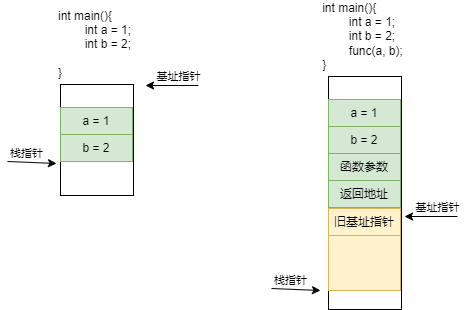

The diagram above was exported from draw.io. Its source (the exported page's mxGraphModel, read from the mxfile embedded in the PNG):
<mxGraphModel dx="1426" dy="785" grid="0" gridSize="10" guides="1" tooltips="1" connect="1" arrows="1" fold="1" page="1" pageScale="1" pageWidth="827" pageHeight="1169" background="#ffffff" math="0" shadow="0">
  <root>
    <mxCell id="0" />
    <mxCell id="1" parent="0" />
    <mxCell id="mJATJJbSSeBcEYZKJd4J-1" value="" style="rounded=0;whiteSpace=wrap;html=1;" vertex="1" parent="1">
      <mxGeometry x="234" y="293" width="73" height="111" as="geometry" />
    </mxCell>
    <mxCell id="mJATJJbSSeBcEYZKJd4J-3" value="" style="endArrow=classic;html=1;rounded=0;" edge="1" parent="1">
      <mxGeometry width="50" height="50" relative="1" as="geometry">
        <mxPoint x="372" y="294" as="sourcePoint" />
        <mxPoint x="319" y="294" as="targetPoint" />
      </mxGeometry>
    </mxCell>
    <mxCell id="mJATJJbSSeBcEYZKJd4J-5" value="基址指针" style="edgeLabel;html=1;align=center;verticalAlign=middle;resizable=0;points=[];" vertex="1" connectable="0" parent="mJATJJbSSeBcEYZKJd4J-3">
      <mxGeometry x="-0.1321" y="2" relative="1" as="geometry">
        <mxPoint x="2" y="-12" as="offset" />
      </mxGeometry>
    </mxCell>
    <mxCell id="mJATJJbSSeBcEYZKJd4J-4" value="" style="endArrow=classic;html=1;rounded=0;" edge="1" parent="1">
      <mxGeometry width="50" height="50" relative="1" as="geometry">
        <mxPoint x="181" y="370" as="sourcePoint" />
        <mxPoint x="230" y="372" as="targetPoint" />
      </mxGeometry>
    </mxCell>
    <mxCell id="mJATJJbSSeBcEYZKJd4J-6" value="栈指针" style="edgeLabel;html=1;align=center;verticalAlign=middle;resizable=0;points=[];" vertex="1" connectable="0" parent="1">
      <mxGeometry x="210" y="359" as="geometry">
        <mxPoint x="-11" y="2" as="offset" />
      </mxGeometry>
    </mxCell>
    <mxCell id="mJATJJbSSeBcEYZKJd4J-7" value="&lt;div style=&quot;text-align: left;&quot;&gt;&lt;span style=&quot;background-color: initial;&quot;&gt;int main(){&lt;/span&gt;&lt;/div&gt;&lt;div style=&quot;text-align: left;&quot;&gt;&lt;span style=&quot;background-color: initial;&quot;&gt;&lt;span style=&quot;white-space: pre;&quot;&gt;&#09;&lt;/span&gt;int a = 1;&lt;br&gt;&lt;/span&gt;&lt;/div&gt;&lt;div style=&quot;text-align: left;&quot;&gt;&lt;span style=&quot;background-color: initial;&quot;&gt;&lt;span style=&quot;white-space: pre;&quot;&gt;&#09;&lt;/span&gt;int b = 2;&lt;br&gt;&lt;/span&gt;&lt;/div&gt;&lt;div style=&quot;text-align: left;&quot;&gt;&lt;span style=&quot;background-color: initial;&quot;&gt;&lt;span style=&quot;white-space: pre;&quot;&gt;&#09;&lt;/span&gt;&lt;br&gt;&lt;/span&gt;&lt;/div&gt;&lt;div style=&quot;text-align: left;&quot;&gt;&lt;span style=&quot;background-color: initial;&quot;&gt;}&lt;/span&gt;&lt;br&gt;&lt;/div&gt;" style="text;html=1;align=center;verticalAlign=middle;whiteSpace=wrap;rounded=0;" vertex="1" parent="1">
      <mxGeometry x="177" y="238" width="183" height="30" as="geometry" />
    </mxCell>
    <mxCell id="mJATJJbSSeBcEYZKJd4J-8" value="a = 1" style="rounded=0;whiteSpace=wrap;html=1;fillColor=#d5e8d4;strokeColor=#82b366;" vertex="1" parent="1">
      <mxGeometry x="234" y="316" width="72" height="27" as="geometry" />
    </mxCell>
    <mxCell id="mJATJJbSSeBcEYZKJd4J-10" value="b = 2" style="rounded=0;whiteSpace=wrap;html=1;fillColor=#d5e8d4;strokeColor=#82b366;" vertex="1" parent="1">
      <mxGeometry x="234" y="343" width="72" height="27" as="geometry" />
    </mxCell>
    <mxCell id="mJATJJbSSeBcEYZKJd4J-12" value="" style="rounded=0;whiteSpace=wrap;html=1;" vertex="1" parent="1">
      <mxGeometry x="502" y="285" width="73" height="233" as="geometry" />
    </mxCell>
    <mxCell id="mJATJJbSSeBcEYZKJd4J-13" value="" style="endArrow=classic;html=1;rounded=0;" edge="1" parent="1">
      <mxGeometry width="50" height="50" relative="1" as="geometry">
        <mxPoint x="631" y="425" as="sourcePoint" />
        <mxPoint x="578" y="425" as="targetPoint" />
      </mxGeometry>
    </mxCell>
    <mxCell id="mJATJJbSSeBcEYZKJd4J-14" value="基址指针" style="edgeLabel;html=1;align=center;verticalAlign=middle;resizable=0;points=[];" vertex="1" connectable="0" parent="mJATJJbSSeBcEYZKJd4J-13">
      <mxGeometry x="-0.1321" y="2" relative="1" as="geometry">
        <mxPoint x="2" y="-12" as="offset" />
      </mxGeometry>
    </mxCell>
    <mxCell id="mJATJJbSSeBcEYZKJd4J-15" value="" style="endArrow=classic;html=1;rounded=0;" edge="1" parent="1">
      <mxGeometry width="50" height="50" relative="1" as="geometry">
        <mxPoint x="445" y="497" as="sourcePoint" />
        <mxPoint x="494" y="499" as="targetPoint" />
      </mxGeometry>
    </mxCell>
    <mxCell id="mJATJJbSSeBcEYZKJd4J-16" value="栈指针" style="edgeLabel;html=1;align=center;verticalAlign=middle;resizable=0;points=[];" vertex="1" connectable="0" parent="1">
      <mxGeometry x="474" y="486" as="geometry">
        <mxPoint x="-11" y="2" as="offset" />
      </mxGeometry>
    </mxCell>
    <mxCell id="mJATJJbSSeBcEYZKJd4J-17" value="&lt;div style=&quot;text-align: left;&quot;&gt;&lt;span style=&quot;background-color: initial;&quot;&gt;int main(){&lt;/span&gt;&lt;/div&gt;&lt;div style=&quot;text-align: left;&quot;&gt;&lt;span style=&quot;background-color: initial;&quot;&gt;&lt;span style=&quot;white-space: pre;&quot;&gt;&#09;&lt;/span&gt;int a = 1;&lt;br&gt;&lt;/span&gt;&lt;/div&gt;&lt;div style=&quot;text-align: left;&quot;&gt;&lt;span style=&quot;background-color: initial;&quot;&gt;&lt;span style=&quot;white-space: pre;&quot;&gt;&#09;&lt;/span&gt;int b = 2;&lt;br&gt;&lt;/span&gt;&lt;/div&gt;&lt;div style=&quot;text-align: left;&quot;&gt;&lt;span style=&quot;background-color: initial;&quot;&gt;&lt;span style=&quot;white-space: pre;&quot;&gt;&#09;&lt;/span&gt;func(a, b);&lt;br&gt;&lt;/span&gt;&lt;/div&gt;&lt;div style=&quot;text-align: left;&quot;&gt;&lt;span style=&quot;background-color: initial;&quot;&gt;}&lt;/span&gt;&lt;br&gt;&lt;/div&gt;" style="text;html=1;align=center;verticalAlign=middle;whiteSpace=wrap;rounded=0;" vertex="1" parent="1">
      <mxGeometry x="445" y="230" width="183" height="30" as="geometry" />
    </mxCell>
    <mxCell id="mJATJJbSSeBcEYZKJd4J-18" value="a = 1" style="rounded=0;whiteSpace=wrap;html=1;fillColor=#d5e8d4;strokeColor=#82b366;" vertex="1" parent="1">
      <mxGeometry x="502" y="308" width="72" height="27" as="geometry" />
    </mxCell>
    <mxCell id="mJATJJbSSeBcEYZKJd4J-19" value="b = 2" style="rounded=0;whiteSpace=wrap;html=1;fillColor=#d5e8d4;strokeColor=#82b366;" vertex="1" parent="1">
      <mxGeometry x="502" y="335" width="72" height="27" as="geometry" />
    </mxCell>
    <mxCell id="mJATJJbSSeBcEYZKJd4J-20" value="函数参数" style="rounded=0;whiteSpace=wrap;html=1;fillColor=#d5e8d4;strokeColor=#82b366;" vertex="1" parent="1">
      <mxGeometry x="502" y="362" width="72" height="27" as="geometry" />
    </mxCell>
    <mxCell id="mJATJJbSSeBcEYZKJd4J-21" value="返回地址" style="rounded=0;whiteSpace=wrap;html=1;fillColor=#d5e8d4;strokeColor=#82b366;" vertex="1" parent="1">
      <mxGeometry x="502" y="389" width="72" height="27" as="geometry" />
    </mxCell>
    <mxCell id="mJATJJbSSeBcEYZKJd4J-22" value="旧基址指针" style="rounded=0;whiteSpace=wrap;html=1;fillColor=#fff2cc;strokeColor=#d6b656;" vertex="1" parent="1">
      <mxGeometry x="502" y="417" width="72" height="27" as="geometry" />
    </mxCell>
    <mxCell id="mJATJJbSSeBcEYZKJd4J-23" value="" style="rounded=0;whiteSpace=wrap;html=1;fillColor=#fff2cc;strokeColor=#d6b656;" vertex="1" parent="1">
      <mxGeometry x="502" y="444" width="72" height="55" as="geometry" />
    </mxCell>
  </root>
</mxGraphModel>